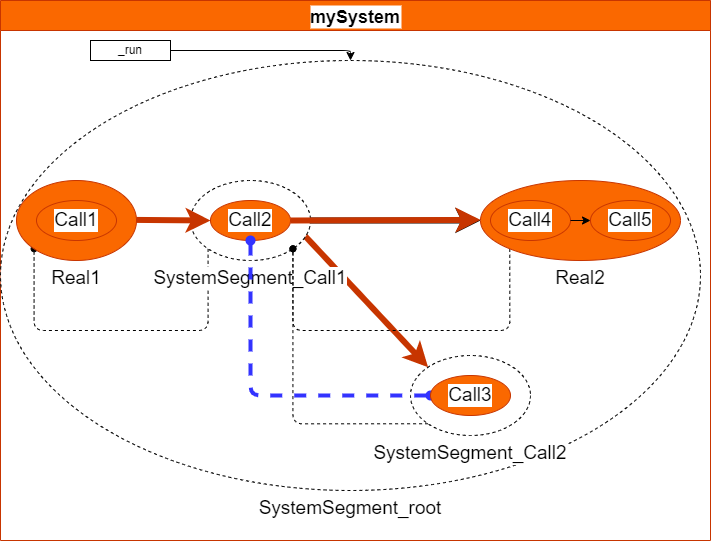

The diagram above was exported from draw.io. Its source (the exported page's mxGraphModel, read from the mxfile embedded in the PNG):
<mxGraphModel dx="594" dy="1040" grid="1" gridSize="10" guides="1" tooltips="1" connect="1" arrows="1" fold="1" page="1" pageScale="1" pageWidth="827" pageHeight="1169" math="0" shadow="0">
  <root>
    <mxCell id="0" />
    <mxCell id="1" parent="0" />
    <mxCell id="7" value="mySystem" style="swimlane;labelBackgroundColor=#FFFFFF;fontColor=#000000;fontSize=18;startSize=30;fillColor=#fa6800;strokeColor=#C73500;" parent="1" vertex="1">
      <mxGeometry x="60" y="190" width="710" height="540" as="geometry" />
    </mxCell>
    <mxCell id="92" value="SystemSegment_root" style="ellipse;whiteSpace=wrap;html=1;labelBackgroundColor=#FFFFFF;fontColor=none;fontSize=19;dashed=1;labelPosition=center;verticalLabelPosition=bottom;align=center;verticalAlign=top;" vertex="1" parent="7">
      <mxGeometry y="60" width="700" height="430" as="geometry" />
    </mxCell>
    <mxCell id="62" value="SystemSegment_Call2" style="ellipse;whiteSpace=wrap;html=1;labelBackgroundColor=#FFFFFF;fontColor=none;fontSize=19;dashed=1;labelPosition=center;verticalLabelPosition=bottom;align=center;verticalAlign=top;" parent="7" vertex="1">
      <mxGeometry x="410" y="355" width="120" height="80" as="geometry" />
    </mxCell>
    <mxCell id="61" value="" style="edgeStyle=none;html=1;strokeWidth=6;" parent="7" source="60" target="59" edge="1">
      <mxGeometry relative="1" as="geometry" />
    </mxCell>
    <mxCell id="79" style="edgeStyle=none;html=1;exitX=1;exitY=0.5;exitDx=0;exitDy=0;entryX=0;entryY=0;entryDx=0;entryDy=0;strokeWidth=6;fillColor=#fa6800;strokeColor=#C73500;" parent="7" source="8" target="62" edge="1">
      <mxGeometry relative="1" as="geometry" />
    </mxCell>
    <mxCell id="84" style="edgeStyle=orthogonalEdgeStyle;html=1;exitX=0;exitY=1;exitDx=0;exitDy=0;entryX=0;entryY=1;entryDx=0;entryDy=0;strokeWidth=1;endArrow=oval;endFill=1;dashed=1;" parent="7" source="60" target="58" edge="1">
      <mxGeometry relative="1" as="geometry">
        <Array as="points">
          <mxPoint x="208" y="330" />
          <mxPoint x="34" y="330" />
        </Array>
      </mxGeometry>
    </mxCell>
    <mxCell id="60" value="SystemSegment_Call1" style="ellipse;whiteSpace=wrap;html=1;labelBackgroundColor=#FFFFFF;fontColor=none;fontSize=19;dashed=1;labelPosition=center;verticalLabelPosition=bottom;align=center;verticalAlign=top;" parent="7" vertex="1">
      <mxGeometry x="190" y="180" width="120" height="80" as="geometry" />
    </mxCell>
    <mxCell id="8" value="Call2" style="ellipse;whiteSpace=wrap;html=1;labelBackgroundColor=#FFFFFF;fontColor=#000000;fontSize=19;fillColor=#fa6800;strokeColor=#C73500;" parent="7" vertex="1">
      <mxGeometry x="210" y="200" width="80" height="40" as="geometry" />
    </mxCell>
    <mxCell id="90" style="edgeStyle=orthogonalEdgeStyle;html=1;exitX=0.5;exitY=1;exitDx=0;exitDy=0;entryX=0;entryY=0.5;entryDx=0;entryDy=0;endArrow=oval;endFill=1;strokeWidth=4;startArrow=oval;startFill=1;dashed=1;strokeColor=#3333FF;" parent="7" source="8" target="63" edge="1">
      <mxGeometry relative="1" as="geometry" />
    </mxCell>
    <mxCell id="19" style="edgeStyle=orthogonalEdgeStyle;html=1;exitX=1;exitY=0.5;exitDx=0;exitDy=0;startArrow=none;entryX=0.5;entryY=0;entryDx=0;entryDy=0;" parent="7" source="55" target="92" edge="1">
      <mxGeometry relative="1" as="geometry">
        <mxPoint x="156" y="242.5" as="sourcePoint" />
        <mxPoint x="180" y="190" as="targetPoint" />
      </mxGeometry>
    </mxCell>
    <mxCell id="55" value="_run" style="rounded=0;whiteSpace=wrap;html=1;" parent="7" vertex="1">
      <mxGeometry x="90" y="40" width="80" height="20" as="geometry" />
    </mxCell>
    <mxCell id="86" style="edgeStyle=orthogonalEdgeStyle;html=1;exitX=0;exitY=1;exitDx=0;exitDy=0;entryX=1;entryY=1;entryDx=0;entryDy=0;dashed=1;endArrow=oval;endFill=1;strokeWidth=1;" parent="7" source="62" target="60" edge="1">
      <mxGeometry relative="1" as="geometry" />
    </mxCell>
    <mxCell id="63" value="Call3" style="ellipse;whiteSpace=wrap;html=1;labelBackgroundColor=#FFFFFF;fontColor=#000000;fontSize=19;fillColor=#fa6800;strokeColor=#C73500;" parent="7" vertex="1">
      <mxGeometry x="430" y="375" width="80" height="40" as="geometry" />
    </mxCell>
    <mxCell id="58" value="Real1" style="ellipse;whiteSpace=wrap;html=1;labelBackgroundColor=#FFFFFF;fontColor=#000000;fontSize=19;labelPosition=center;verticalLabelPosition=bottom;align=center;verticalAlign=top;fillColor=#fa6800;strokeColor=#C73500;" parent="7" vertex="1">
      <mxGeometry x="16" y="180" width="120" height="80" as="geometry" />
    </mxCell>
    <mxCell id="85" style="edgeStyle=orthogonalEdgeStyle;html=1;exitX=0;exitY=1;exitDx=0;exitDy=0;entryX=1;entryY=1;entryDx=0;entryDy=0;dashed=1;endArrow=oval;endFill=1;strokeWidth=1;" parent="7" source="59" target="60" edge="1">
      <mxGeometry relative="1" as="geometry">
        <Array as="points">
          <mxPoint x="509" y="330" />
          <mxPoint x="292" y="330" />
        </Array>
      </mxGeometry>
    </mxCell>
    <mxCell id="88" style="edgeStyle=none;html=1;exitX=1;exitY=0.5;exitDx=0;exitDy=0;strokeWidth=6;fillColor=#fa6800;strokeColor=#C73500;entryX=0;entryY=0.5;entryDx=0;entryDy=0;" parent="7" target="8" edge="1">
      <mxGeometry relative="1" as="geometry">
        <mxPoint x="136.00000000000205" y="219.41000000000003" as="sourcePoint" />
        <mxPoint x="150" y="290" as="targetPoint" />
      </mxGeometry>
    </mxCell>
    <mxCell id="89" value="" style="edgeStyle=none;html=1;strokeWidth=6;fillColor=#fa6800;strokeColor=#C73500;exitX=1;exitY=0.5;exitDx=0;exitDy=0;" parent="7" source="8" edge="1">
      <mxGeometry relative="1" as="geometry">
        <mxPoint x="310" y="219.41000000000003" as="sourcePoint" />
        <mxPoint x="480.0000000000025" y="219.41000000000003" as="targetPoint" />
      </mxGeometry>
    </mxCell>
    <mxCell id="59" value="Real2" style="ellipse;whiteSpace=wrap;html=1;labelBackgroundColor=#FFFFFF;fontColor=#000000;fontSize=19;labelPosition=center;verticalLabelPosition=bottom;align=center;verticalAlign=top;fillColor=#fa6800;strokeColor=#C73500;" parent="7" vertex="1">
      <mxGeometry x="480" y="180" width="200" height="80" as="geometry" />
    </mxCell>
    <mxCell id="64" value="Call4" style="ellipse;whiteSpace=wrap;html=1;labelBackgroundColor=#FFFFFF;fontColor=#000000;fontSize=19;fillColor=#fa6800;strokeColor=#C73500;" parent="7" vertex="1">
      <mxGeometry x="490" y="200" width="80" height="40" as="geometry" />
    </mxCell>
    <mxCell id="76" value="Call5" style="ellipse;whiteSpace=wrap;html=1;labelBackgroundColor=#FFFFFF;fontColor=#000000;fontSize=19;fillColor=#fa6800;strokeColor=#C73500;" parent="7" vertex="1">
      <mxGeometry x="590" y="200" width="80" height="40" as="geometry" />
    </mxCell>
    <mxCell id="77" style="edgeStyle=none;html=1;exitX=1;exitY=0.5;exitDx=0;exitDy=0;" parent="7" source="64" target="76" edge="1">
      <mxGeometry relative="1" as="geometry" />
    </mxCell>
    <mxCell id="91" value="Call1" style="ellipse;whiteSpace=wrap;html=1;labelBackgroundColor=#FFFFFF;fontColor=#000000;fontSize=19;fillColor=#fa6800;strokeColor=#C73500;" parent="7" vertex="1">
      <mxGeometry x="36" y="200" width="80" height="40" as="geometry" />
    </mxCell>
  </root>
</mxGraphModel>